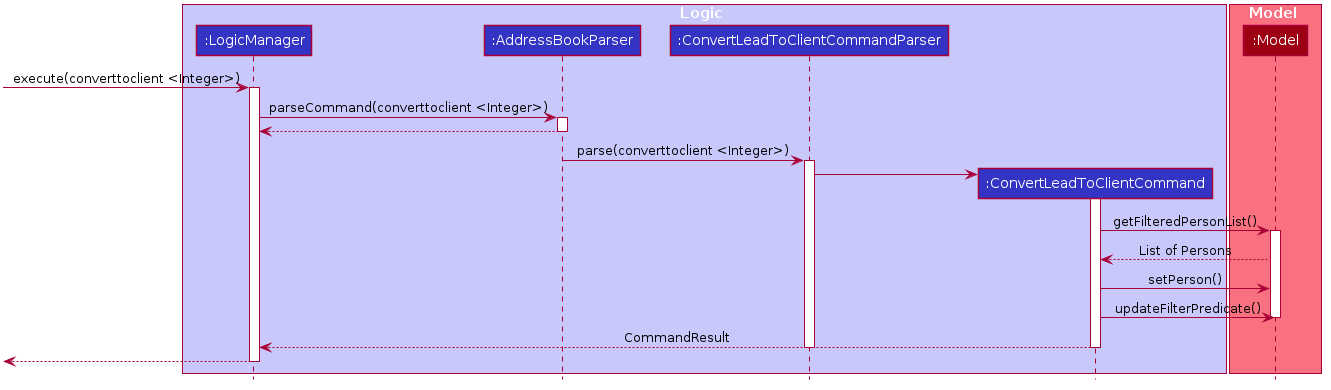

The diagram above was rendered by PlantUML. Its source (embedded in the PNG):
@startuml








skinparam Package {
    BackgroundColor #FFFFFF
    BorderThickness 1
    FontSize 16
}

skinparam Class {
    FontColor #FFFFFF
    FontSize 15
    BorderThickness 1
    BorderColor #FFFFFF
    StereotypeFontColor #FFFFFF
    FontName Arial
}

skinparam Actor {
    BorderColor #000000
    Color #000000
    FontName Arial
}

skinparam Sequence {
    MessageAlign center
    BoxFontSize 15
    BoxPadding 0
    BoxFontColor #FFFFFF
    FontName Arial
}

skinparam Participant {
    FontColor #FFFFFFF
    Padding 20
}

skinparam ArrowFontStyle bold
skinparam MinClassWidth 50
skinparam ParticipantPadding 10
skinparam Shadowing false
skinparam DefaultTextAlignment center
skinparam packageStyle Rectangle

hide footbox
hide members
hide circle
skinparam ArrowFontStyle plain

box Logic #C8C8FA
participant ":LogicManager" as LogicManager #3333C4
participant ":AddressBookParser" as AddressBookParser #3333C4
participant ":ConvertLeadToClientCommandParser" as ConvertLeadToClientCommandParser #3333C4
participant ":ConvertLeadToClientCommand" as ConvertLeadToClientCommand #3333C4
end box


box Model #F97181
participant ":Model" as Model #9D0012
end box

[-> LogicManager : execute(converttoclient <Integer>)
activate LogicManager

LogicManager -> AddressBookParser : parseCommand(converttoclient <Integer>)
activate AddressBookParser

AddressBookParser --> LogicManager
deactivate AddressBookParser


AddressBookParser -> ConvertLeadToClientCommandParser : parse(converttoclient <Integer>)
activate ConvertLeadToClientCommandParser

create ConvertLeadToClientCommand
ConvertLeadToClientCommandParser -> ConvertLeadToClientCommand
activate ConvertLeadToClientCommand

ConvertLeadToClientCommand -> Model : getFilteredPersonList()
activate Model

Model --> ConvertLeadToClientCommand : List of Persons
ConvertLeadToClientCommand -> Model : setPerson()
ConvertLeadToClientCommand -> Model : updateFilterPredicate()
deactivate Model

ConvertLeadToClientCommand --> LogicManager : CommandResult
deactivate ConvertLeadToClientCommand
deactivate ConvertLeadToClientCommandParser
deactivate AddressBookParser





[<--LogicManager
deactivate LogicManager
@enduml